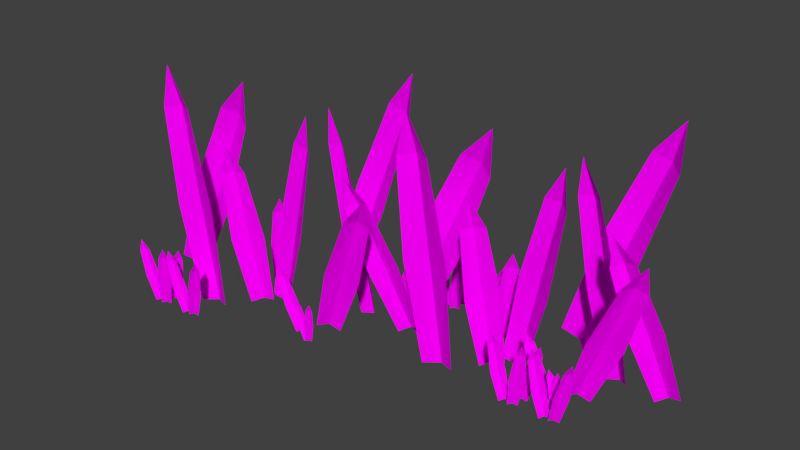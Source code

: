 # Source: rainForestLeaves.blend  (saved by Blender 2.79.0; exported with 4.5.12 LTS)
import bpy
from mathutils import Matrix  # noqa: F401  (used for matrix-valued properties, if any)

bpy.ops.wm.read_factory_settings(use_empty=True)
scene = bpy.context.scene
scene.name = 'Scene'

# ---- collections
col_collection_1 = bpy.data.collections.new('Collection 1'); scene.collection.children.link(col_collection_1)

# ---- images (referenced by path relative to the original .blend; pixels are not part of the script)
import os
ASSET_DIR = os.environ.get("B2B_ASSET_DIR", "")  # directory of the original .blend (textures are referenced by path, not embedded)
HERE = os.path.dirname(os.path.abspath(__file__))  # packed textures are extracted next to this script under _unpacked/

def load_image(name, relpath, width, height, colorspace="sRGB"):
    """Load a texture the original file referenced (path relative to the .blend, or extracted next to this script)."""
    p = next((c for c in (os.path.join(HERE, relpath), os.path.join(ASSET_DIR, relpath)) if relpath and os.path.exists(c)), "")
    if p:
        img = bpy.data.images.load(p, check_existing=True)
        img.name = name
    else:  # same state as the original file: an image datablock whose file is absent (Cycles renders it pink)
        img = bpy.data.images.new(name, width, height)
        img.source = "FILE"
        img.filepath = "//" + (relpath or name)
    img.colorspace_settings.name = colorspace
    return img
img_rainforestleaves_png = load_image('rainForestLeaves.png', 'rainForestLeaves.png', 1024, 1024, 'sRGB')

# ---- materials (node trees are filled in below, after node groups)
mat_rainforestleaves = bpy.data.materials.new('rainForestLeaves')
mat_rainforestleaves.alpha_threshold = 0.0
mat_rainforestleaves.roughness = 0.5

# ---- material node trees
mat_rainforestleaves.use_nodes = True; mat_rainforestleaves.node_tree.nodes.clear()
_N = mat_rainforestleaves.node_tree.nodes; _L = mat_rainforestleaves.node_tree.links
n0 = _N.new('ShaderNodeOutputMaterial'); n0.name = 'Material Output'; n0.location = (300, 300)
n1 = _N.new('ShaderNodeBsdfDiffuse'); n1.name = 'Diffuse BSDF'; n1.location = (10, 300)
n2 = _N.new('ShaderNodeTexImage'); n2.name = 'Image Texture'; n2.location = (-180, 300)
n2.width = 140
n2.image = img_rainforestleaves_png
_L.new(n1.outputs[0], n0.inputs[0])
_L.new(n2.outputs[0], n1.inputs[0])
n0.is_active_output = True

# ---- world
world_world = bpy.data.worlds.new('World'); scene.world = world_world
world_world.color = (0.05088, 0.05088, 0.05088)
world_world.use_sun_shadow = False
world_world.sun_shadow_jitter_overblur = 0.0
world_world.cycles.sampling_method = 'MANUAL'

# ---- meshes
me_circle = bpy.data.meshes.new('Circle')
me_circle.from_pydata([(-0.823, 1.606, -5.712), (-1.253, 1.299, -5.709), (-0.8942, 0.5926, -5.707), (0.04356, -0.09868, -5.708), (0.735, -0.08082, -5.766), (1.441, -0.06254, -5.713), (1.082, 0.6437, -5.715), (0.1441, 1.335, -5.714), (0.08669, 0.618, -5.767), (-0.5616, 1.317, -5.767), (1.629, 1.116, -5.8), (1.39, 0.9059, -5.771), (1.598, 0.4227, -5.793), (2.13, -0.05018, -5.853), (2.391, -0.03797, -5.93), (2.913, -0.02546, -5.944), (2.706, 0.4577, -5.922), (2.174, 0.9306, -5.862), (2.021, 0.4401, -5.889), (1.651, 0.9181, -5.848), (4.556, 1.371, -6.053), (3.746, 1.142, -6.069), (2.915, 0.5613, -6.049), (2.551, -0.0314, -6.004), (3.194, -0.05048, -6.02), (3.678, -0.06016, -5.946), (4.509, 0.5206, -5.966), (4.872, 1.113, -6.01), (3.791, 0.5362, -6.052), (4.388, 1.123, -6.084), (2.185, 0.6326, -6.164), (1.85, 0.5153, -6.147), (1.524, 0.2264, -6.16), (1.399, -0.0648, -6.197), (1.564, -0.06437, -6.243), (1.882, -0.07051, -6.252), (2.207, 0.2184, -6.239), (2.333, 0.5096, -6.203), (1.789, 0.2257, -6.219), (2.014, 0.5157, -6.194), (-2.183, 0.3338, -5.516), (-2.247, 0.2463, -5.504), (-2.083, 0.04863, -5.513), (-1.787, -0.1433, -5.538), (-1.682, -0.1371, -5.569), (-1.469, -0.1296, -5.575), (-1.633, 0.06803, -5.566), (-1.929, 0.26, -5.542), (-1.912, 0.05767, -5.553), (-2.142, 0.2525, -5.536), (-0.8233, 0.3311, -5.516), (-1.061, 0.2523, -5.504), (-1.308, 0.05712, -5.513), (-1.42, -0.1402, -5.538), (-1.309, -0.1403, -5.569), (-1.093, -0.1453, -5.575), (-0.8459, 0.0499, -5.566), (-0.7342, 0.2472, -5.542), (-1.129, 0.05594, -5.553), (-0.9495, 0.2522, -5.536), (-0.3479, 0.3199, -5.587), (-0.6453, 0.247, -5.575), (-1.043, 0.0589, -5.584), (-1.308, -0.1343, -5.608), (-1.198, -0.1368, -5.64), (-0.988, -0.1465, -5.646), (-0.5902, 0.04166, -5.637), (-0.3251, 0.2348, -5.612), (-0.8662, 0.05382, -5.623), (-0.5347, 0.2445, -5.607), (4.445, 0.4069, -5.766), (4.436, 0.3187, -5.754), (4.722, 0.1249, -5.763), (5.135, -0.06088, -5.788), (5.235, -0.05289, -5.819), (5.442, -0.04175, -5.825), (5.157, 0.152, -5.816), (4.744, 0.3378, -5.792), (4.886, 0.1369, -5.802), (4.537, 0.3267, -5.786), (-0.4653, 0.3415, -5.516), (-0.5291, 0.2539, -5.504), (-0.365, 0.05631, -5.513), (-0.06921, -0.1356, -5.538), (0.03609, -0.1294, -5.569), (0.2488, -0.1219, -5.575), (0.08469, 0.07571, -5.566), (-0.2111, 0.2677, -5.542), (-0.1939, 0.06536, -5.553), (-0.4238, 0.2601, -5.536), (1.197, 0.3373, -5.516), (0.9139, 0.2628, -5.504), (0.5537, 0.07254, -5.513), (0.3271, -0.122, -5.538), (0.4382, -0.124, -5.569), (0.6496, -0.1324, -5.575), (1.01, 0.05782, -5.566), (1.236, 0.2524, -5.542), (0.7316, 0.06844, -5.553), (1.025, 0.2608, -5.536), (5.71, 0.2673, -5.7), (5.676, 0.2114, -5.692), (5.794, 0.08563, -5.698), (5.997, -0.03622, -5.714), (6.063, -0.03206, -5.734), (6.199, -0.02684, -5.738), (6.08, 0.0989, -5.732), (5.878, 0.2208, -5.716), (5.903, 0.09174, -5.723), (5.742, 0.2155, -5.712), (0.3648, 0.1861, -5.6), (0.2182, 0.1354, -5.593), (0.07318, 0.01048, -5.598), (0.01468, -0.1156, -5.614), (0.08592, -0.1155, -5.634), (0.2236, -0.1183, -5.638), (0.3687, 0.006709, -5.632), (0.4272, 0.1328, -5.617), (0.1877, 0.01005, -5.624), (0.2895, 0.1356, -5.613), (6.412, 0.2689, -5.7), (6.265, 0.2183, -5.692), (6.12, 0.09331, -5.698), (6.062, -0.03276, -5.714), (6.133, -0.03264, -5.734), (6.271, -0.03542, -5.738), (6.416, 0.08955, -5.732), (6.474, 0.2156, -5.716), (6.235, 0.09289, -5.723), (6.336, 0.2184, -5.712), (4.369, 1.351, -6.296), (4.223, 1.087, -6.311), (4.962, 0.5025, -6.291), (6.153, -0.05911, -6.247), (6.782, -0.03044, -6.263), (7.245, -0.004545, -6.189), (6.506, 0.5796, -6.209), (5.314, 1.141, -6.253), (5.817, 0.5424, -6.295), (4.852, 1.115, -6.327), (7.479, 1.64, -6.518), (6.246, 1.393, -6.537), (4.581, 0.7261, -6.513), (3.46, 0.03004, -6.459), (4.205, -0.01348, -6.478), (4.773, -0.04069, -6.389), (6.437, 0.6261, -6.413), (7.558, 1.322, -6.467), (5.598, 0.6679, -6.517), (6.991, 1.349, -6.556), (8.733, 1.079, -5.8), (7.929, 0.9117, -5.771), (6.75, 0.4691, -5.793), (5.886, 0.01005, -5.853), (6.151, 0.0003057, -5.93), (6.647, -0.02973, -5.944), (7.826, 0.4129, -5.922), (8.69, 0.8719, -5.862), (7.172, 0.4511, -5.889), (8.194, 0.9019, -5.848), (6.83, 1.088, -5.972), (6.738, 0.8739, -5.993), (7.394, 0.4103, -6.084), (8.414, -0.0308, -6.191), (8.785, 0.0006512, -6.248), (9.293, 0.02342, -6.232), (8.637, 0.487, -6.141), (7.617, 0.9281, -6.034), (7.947, 0.453, -6.149), (7.108, 0.9053, -6.05), (1.999, 1.538, -5.93), (0.6625, 1.314, -5.927), (-1.263, 0.6826, -5.926), (-2.649, 0.01269, -5.927), (-2.005, -0.03301, -5.985), (-1.348, -0.0796, -5.932), (0.5776, 0.5521, -5.933), (1.964, 1.222, -5.932), (-0.3493, 0.6178, -5.985), (1.306, 1.269, -5.986), (9.259, 1.606, -6.088), (8.829, 1.299, -6.085), (9.188, 0.5926, -6.084), (10.13, -0.09868, -6.085), (10.82, -0.08082, -6.143), (11.52, -0.06254, -6.09), (11.16, 0.6437, -6.091), (10.23, 1.335, -6.09), (10.17, 0.618, -6.143), (9.52, 1.317, -6.144), (11.71, 1.116, -6.176), (11.47, 0.9059, -6.147), (11.68, 0.4227, -6.169), (12.21, -0.05018, -6.229), (12.47, -0.03797, -6.306), (13.0, -0.02546, -6.321), (12.79, 0.4577, -6.299), (12.26, 0.9306, -6.239), (12.1, 0.4401, -6.265), (11.73, 0.9181, -6.224), (14.64, 1.371, -6.429), (13.83, 1.142, -6.445), (13.0, 0.5613, -6.425), (12.63, -0.0314, -6.381), (13.28, -0.05048, -6.396), (13.76, -0.06016, -6.322), (14.59, 0.5206, -6.343), (14.95, 1.113, -6.387), (13.87, 0.5362, -6.429), (14.47, 1.123, -6.461), (12.27, 0.6326, -6.541), (11.93, 0.5153, -6.523), (11.61, 0.2264, -6.537), (11.48, -0.0648, -6.573), (11.65, -0.06437, -6.62), (11.96, -0.07051, -6.629), (12.29, 0.2184, -6.615), (12.41, 0.5096, -6.579), (11.87, 0.2257, -6.595), (12.1, 0.5157, -6.57), (13.62, 0.4166, -5.992), (13.56, 0.3291, -5.98), (13.72, 0.1315, -5.989), (14.02, -0.06048, -6.014), (14.13, -0.05427, -6.045), (14.34, -0.04676, -6.051), (14.17, 0.1509, -6.042), (13.88, 0.3428, -6.018), (13.9, 0.1405, -6.028), (13.67, 0.3353, -6.012), (14.98, 0.4139, -5.992), (14.75, 0.3352, -5.98), (14.5, 0.14, -5.989), (14.39, -0.05736, -6.014), (14.5, -0.05748, -6.045), (14.71, -0.06246, -6.051), (14.96, 0.1327, -6.042), (15.07, 0.3301, -6.018), (14.68, 0.1388, -6.028), (14.86, 0.335, -6.012), (15.46, 0.4028, -6.063), (15.16, 0.3299, -6.051), (14.76, 0.1417, -6.06), (14.5, -0.05145, -6.084), (14.61, -0.05401, -6.116), (14.82, -0.06364, -6.122), (15.22, 0.1245, -6.113), (15.48, 0.3177, -6.088), (14.94, 0.1367, -6.099), (15.27, 0.3273, -6.082), (14.53, 0.4069, -6.142), (14.52, 0.3187, -6.13), (14.8, 0.1249, -6.139), (15.22, -0.06088, -6.164), (15.32, -0.05289, -6.196), (15.52, -0.04175, -6.202), (15.24, 0.152, -6.193), (14.83, 0.3378, -6.168), (14.97, 0.1369, -6.179), (14.62, 0.3267, -6.162), (15.34, 0.4243, -5.992), (15.28, 0.3368, -5.98), (15.44, 0.1391, -5.989), (15.74, -0.0528, -6.014), (15.84, -0.04659, -6.045), (16.06, -0.03908, -6.051), (15.89, 0.1586, -6.042), (15.6, 0.3505, -6.018), (15.61, 0.1482, -6.028), (15.38, 0.343, -6.012), (17.0, 0.4201, -5.992), (16.72, 0.3456, -5.98), (16.36, 0.1554, -5.989), (16.13, -0.03918, -6.014), (16.25, -0.04112, -6.045), (16.46, -0.04959, -6.051), (16.82, 0.1407, -6.042), (17.04, 0.3352, -6.018), (16.54, 0.1513, -6.028), (16.83, 0.3437, -6.012), (15.79, 0.2673, -6.076), (15.76, 0.2114, -6.069), (15.88, 0.08563, -6.074), (16.08, -0.03622, -6.09), (16.15, -0.03206, -6.11), (16.28, -0.02684, -6.114), (16.16, 0.0989, -6.108), (15.96, 0.2208, -6.093), (15.98, 0.09174, -6.1), (15.82, 0.2155, -6.089), (16.17, 0.2689, -6.076), (16.03, 0.2183, -6.069), (15.88, 0.09331, -6.074), (15.82, -0.03276, -6.09), (15.89, -0.03264, -6.11), (16.03, -0.03542, -6.114), (16.18, 0.08955, -6.108), (16.23, 0.2156, -6.093), (15.99, 0.09289, -6.1), (16.1, 0.2184, -6.089), (16.49, 0.2689, -6.076), (16.35, 0.2183, -6.069), (16.2, 0.09331, -6.074), (16.14, -0.03276, -6.09), (16.21, -0.03264, -6.11), (16.35, -0.03542, -6.114), (16.5, 0.08955, -6.108), (16.56, 0.2156, -6.093), (16.32, 0.09289, -6.1), (16.42, 0.2184, -6.089), (14.45, 1.351, -6.672), (14.3, 1.087, -6.688), (15.04, 0.5025, -6.668), (16.24, -0.05911, -6.623), (16.86, -0.03044, -6.639), (17.33, -0.004545, -6.565), (16.59, 0.5796, -6.585), (15.4, 1.141, -6.63), (15.9, 0.5424, -6.671), (14.93, 1.115, -6.704), (17.56, 1.64, -6.895), (16.33, 1.393, -6.914), (14.66, 0.7261, -6.89), (13.54, 0.03004, -6.836), (14.29, -0.01348, -6.855), (14.85, -0.04069, -6.765), (16.52, 0.6261, -6.79), (17.64, 1.322, -6.843), (15.68, 0.6679, -6.894), (17.07, 1.349, -6.933), (18.81, 1.079, -6.176), (18.01, 0.9117, -6.147), (16.83, 0.4691, -6.169), (15.97, 0.01005, -6.229), (16.23, 0.0003056, -6.306), (16.73, -0.02973, -6.321), (17.91, 0.4129, -6.299), (18.77, 0.8719, -6.239), (17.25, 0.4511, -6.265), (18.28, 0.9019, -6.224), (16.91, 1.088, -6.349), (16.82, 0.8739, -6.37), (17.48, 0.4103, -6.46), (18.5, -0.0308, -6.568), (18.87, 0.0006511, -6.624), (19.38, 0.02342, -6.608), (18.72, 0.487, -6.517), (17.7, 0.9281, -6.41), (18.03, 0.453, -6.525), (17.19, 0.9053, -6.426), (12.08, 1.538, -6.306), (10.74, 1.314, -6.304), (8.819, 0.6826, -6.302), (7.433, 0.01269, -6.303), (8.077, -0.03301, -6.361), (8.734, -0.0796, -6.308), (10.66, 0.5521, -6.31), (12.05, 1.222, -6.309), (9.733, 0.6178, -6.362), (11.39, 1.269, -6.362), (8.122, 0.4358, -6.625), (8.058, 0.3482, -6.613), (8.222, 0.1506, -6.622), (8.518, -0.04136, -6.646), (8.623, -0.03516, -6.678), (8.836, -0.02764, -6.684), (8.672, 0.17, -6.675), (8.376, 0.3619, -6.65), (8.393, 0.1596, -6.661), (8.163, 0.3544, -6.644), (9.481, 0.433, -6.625), (9.244, 0.3543, -6.613), (8.996, 0.1591, -6.622), (8.885, -0.03824, -6.646), (8.996, -0.03837, -6.678), (9.212, -0.04335, -6.684), (9.459, 0.1519, -6.675), (9.571, 0.3492, -6.65), (9.176, 0.1579, -6.661), (9.355, 0.3541, -6.644), (9.957, 0.4219, -6.695), (9.659, 0.349, -6.684), (9.262, 0.1609, -6.693), (8.996, -0.03233, -6.717), (9.107, -0.03489, -6.749), (9.317, -0.04452, -6.755), (9.714, 0.1436, -6.746), (9.98, 0.3368, -6.721), (9.439, 0.1558, -6.732), (9.77, 0.3464, -6.715), (9.839, 0.4434, -6.625), (9.776, 0.3559, -6.613), (9.94, 0.1583, -6.622), (10.24, -0.03368, -6.646), (10.34, -0.02747, -6.678), (10.55, -0.01996, -6.684), (10.39, 0.1777, -6.675), (10.09, 0.3696, -6.65), (10.11, 0.1673, -6.661), (9.881, 0.3621, -6.644), (11.5, 0.4392, -6.625), (11.22, 0.3647, -6.613), (10.86, 0.1745, -6.622), (10.63, -0.02006, -6.646), (10.74, -0.022, -6.678), (10.95, -0.03047, -6.684), (11.31, 0.1598, -6.675), (11.54, 0.3543, -6.65), (11.04, 0.1704, -6.661), (11.33, 0.3628, -6.644), (10.67, 0.2881, -6.709), (10.52, 0.2374, -6.701), (10.38, 0.1124, -6.707), (10.32, -0.01364, -6.723), (10.39, -0.01352, -6.743), (10.53, -0.01631, -6.747), (10.67, 0.1087, -6.741), (10.73, 0.2347, -6.725), (10.49, 0.112, -6.732), (10.59, 0.2375, -6.722)], [], [(4, 5, 6, 8), (8, 6, 7, 9), (0, 1, 9), (2, 8, 9, 1), (3, 4, 8, 2), (7, 0, 9), (14, 15, 16, 18), (18, 16, 17, 19), (10, 11, 19), (12, 18, 19, 11), (13, 14, 18, 12), (17, 10, 19), (24, 25, 26, 28), (28, 26, 27, 29), (20, 21, 29), (22, 28, 29, 21), (23, 24, 28, 22), (27, 20, 29), (34, 35, 36, 38), (38, 36, 37, 39), (30, 31, 39), (32, 38, 39, 31), (33, 34, 38, 32), (37, 30, 39), (44, 45, 46, 48), (48, 46, 47, 49), (40, 41, 49), (42, 48, 49, 41), (43, 44, 48, 42), (47, 40, 49), (54, 55, 56, 58), (58, 56, 57, 59), (50, 51, 59), (52, 58, 59, 51), (53, 54, 58, 52), (57, 50, 59), (64, 65, 66, 68), (68, 66, 67, 69), (60, 61, 69), (62, 68, 69, 61), (63, 64, 68, 62), (67, 60, 69), (74, 75, 76, 78), (78, 76, 77, 79), (70, 71, 79), (72, 78, 79, 71), (73, 74, 78, 72), (77, 70, 79), (84, 85, 86, 88), (88, 86, 87, 89), (80, 81, 89), (82, 88, 89, 81), (83, 84, 88, 82), (87, 80, 89), (94, 95, 96, 98), (98, 96, 97, 99), (90, 91, 99), (92, 98, 99, 91), (93, 94, 98, 92), (97, 90, 99), (104, 105, 106, 108), (108, 106, 107, 109), (100, 101, 109), (102, 108, 109, 101), (103, 104, 108, 102), (107, 100, 109), (114, 115, 116, 118), (118, 116, 117, 119), (110, 111, 119), (112, 118, 119, 111), (113, 114, 118, 112), (117, 110, 119), (124, 125, 126, 128), (128, 126, 127, 129), (120, 121, 129), (122, 128, 129, 121), (123, 124, 128, 122), (127, 120, 129), (134, 135, 136, 138), (138, 136, 137, 139), (130, 131, 139), (132, 138, 139, 131), (133, 134, 138, 132), (137, 130, 139), (144, 145, 146, 148), (148, 146, 147, 149), (140, 141, 149), (142, 148, 149, 141), (143, 144, 148, 142), (147, 140, 149), (154, 155, 156, 158), (158, 156, 157, 159), (150, 151, 159), (152, 158, 159, 151), (153, 154, 158, 152), (157, 150, 159), (164, 165, 166, 168), (168, 166, 167, 169), (160, 161, 169), (162, 168, 169, 161), (163, 164, 168, 162), (167, 160, 169), (174, 175, 176, 178), (178, 176, 177, 179), (170, 171, 179), (172, 178, 179, 171), (173, 174, 178, 172), (177, 170, 179), (184, 185, 186, 188), (188, 186, 187, 189), (180, 181, 189), (182, 188, 189, 181), (183, 184, 188, 182), (187, 180, 189), (194, 195, 196, 198), (198, 196, 197, 199), (190, 191, 199), (192, 198, 199, 191), (193, 194, 198, 192), (197, 190, 199), (204, 205, 206, 208), (208, 206, 207, 209), (200, 201, 209), (202, 208, 209, 201), (203, 204, 208, 202), (207, 200, 209), (214, 215, 216, 218), (218, 216, 217, 219), (210, 211, 219), (212, 218, 219, 211), (213, 214, 218, 212), (217, 210, 219), (224, 225, 226, 228), (228, 226, 227, 229), (220, 221, 229), (222, 228, 229, 221), (223, 224, 228, 222), (227, 220, 229), (234, 235, 236, 238), (238, 236, 237, 239), (230, 231, 239), (232, 238, 239, 231), (233, 234, 238, 232), (237, 230, 239), (244, 245, 246, 248), (248, 246, 247, 249), (240, 241, 249), (242, 248, 249, 241), (243, 244, 248, 242), (247, 240, 249), (254, 255, 256, 258), (258, 256, 257, 259), (250, 251, 259), (252, 258, 259, 251), (253, 254, 258, 252), (257, 250, 259), (264, 265, 266, 268), (268, 266, 267, 269), (260, 261, 269), (262, 268, 269, 261), (263, 264, 268, 262), (267, 260, 269), (274, 275, 276, 278), (278, 276, 277, 279), (270, 271, 279), (272, 278, 279, 271), (273, 274, 278, 272), (277, 270, 279), (284, 285, 286, 288), (288, 286, 287, 289), (280, 281, 289), (282, 288, 289, 281), (283, 284, 288, 282), (287, 280, 289), (294, 295, 296, 298), (298, 296, 297, 299), (290, 291, 299), (292, 298, 299, 291), (293, 294, 298, 292), (297, 290, 299), (304, 305, 306, 308), (308, 306, 307, 309), (300, 301, 309), (302, 308, 309, 301), (303, 304, 308, 302), (307, 300, 309), (314, 315, 316, 318), (318, 316, 317, 319), (310, 311, 319), (312, 318, 319, 311), (313, 314, 318, 312), (317, 310, 319), (324, 325, 326, 328), (328, 326, 327, 329), (320, 321, 329), (322, 328, 329, 321), (323, 324, 328, 322), (327, 320, 329), (334, 335, 336, 338), (338, 336, 337, 339), (330, 331, 339), (332, 338, 339, 331), (333, 334, 338, 332), (337, 330, 339), (344, 345, 346, 348), (348, 346, 347, 349), (340, 341, 349), (342, 348, 349, 341), (343, 344, 348, 342), (347, 340, 349), (354, 355, 356, 358), (358, 356, 357, 359), (350, 351, 359), (352, 358, 359, 351), (353, 354, 358, 352), (357, 350, 359), (364, 365, 366, 368), (368, 366, 367, 369), (360, 361, 369), (362, 368, 369, 361), (363, 364, 368, 362), (367, 360, 369), (374, 375, 376, 378), (378, 376, 377, 379), (370, 371, 379), (372, 378, 379, 371), (373, 374, 378, 372), (377, 370, 379), (384, 385, 386, 388), (388, 386, 387, 389), (380, 381, 389), (382, 388, 389, 381), (383, 384, 388, 382), (387, 380, 389), (394, 395, 396, 398), (398, 396, 397, 399), (390, 391, 399), (392, 398, 399, 391), (393, 394, 398, 392), (397, 390, 399), (404, 405, 406, 408), (408, 406, 407, 409), (400, 401, 409), (402, 408, 409, 401), (403, 404, 408, 402), (407, 400, 409), (414, 415, 416, 418), (418, 416, 417, 419), (410, 411, 419), (412, 418, 419, 411), (413, 414, 418, 412), (417, 410, 419)])
_uv = me_circle.uv_layers.new(name='UVMap')
_uv.uv.foreach_set('vector', [0.1477, 0.1873, 0.248, 0.07193, 0.4997, 0.01262, 0.5019, 0.1927, 0.5019, 0.1927, 0.4997, 0.01262, 0.804, 0.1614, 0.8291, 0.2178, 0.9875, 0.2288, 0.778, 0.273, 0.8291, 0.2178, 0.4993, 0.3619, 0.5019, 0.1927, 0.8291, 0.2178, 0.778, 0.273, 0.2812, 0.3042, 0.1477, 0.1873, 0.5019, 0.1927, 0.4993, 0.3619, 0.804, 0.1614, 0.9875, 0.2288, 0.8291, 0.2178, 0.1477, 0.1873, 0.248, 0.07193, 0.4997, 0.01262, 0.5019, 0.1927, 0.5019, 0.1927, 0.4997, 0.01262, 0.804, 0.1614, 0.8291, 0.2178, 0.9875, 0.2288, 0.778, 0.273, 0.8291, 0.2178, 0.4993, 0.3619, 0.5019, 0.1927, 0.8291, 0.2178, 0.778, 0.273, 0.2812, 0.3042, 0.1477, 0.1873, 0.5019, 0.1927, 0.4993, 0.3619, 0.804, 0.1614, 0.9875, 0.2288, 0.8291, 0.2178, 0.1477, 0.1873, 0.248, 0.07193, 0.4997, 0.01262, 0.5019, 0.1927, 0.5019, 0.1927, 0.4997, 0.01262, 0.804, 0.1614, 0.8291, 0.2178, 0.9875, 0.2288, 0.778, 0.273, 0.8291, 0.2178, 0.4993, 0.3619, 0.5019, 0.1927, 0.8291, 0.2178, 0.778, 0.273, 0.2812, 0.3042, 0.1477, 0.1873, 0.5019, 0.1927, 0.4993, 0.3619, 0.804, 0.1614, 0.9875, 0.2288, 0.8291, 0.2178, 0.1477, 0.1873, 0.248, 0.07193, 0.4997, 0.01262, 0.5019, 0.1927, 0.5019, 0.1927, 0.4997, 0.01262, 0.804, 0.1614, 0.8291, 0.2178, 0.9875, 0.2288, 0.778, 0.273, 0.8291, 0.2178, 0.4993, 0.3619, 0.5019, 0.1927, 0.8291, 0.2178, 0.778, 0.273, 0.2812, 0.3042, 0.1477, 0.1873, 0.5019, 0.1927, 0.4993, 0.3619, 0.804, 0.1614, 0.9875, 0.2288, 0.8291, 0.2178, 0.1477, 0.1873, 0.248, 0.07193, 0.4997, 0.01262, 0.5019, 0.1927, 0.5019, 0.1927, 0.4997, 0.01262, 0.804, 0.1614, 0.8291, 0.2178, 0.9875, 0.2288, 0.778, 0.273, 0.8291, 0.2178, 0.4993, 0.3619, 0.5019, 0.1927, 0.8291, 0.2178, 0.778, 0.273, 0.2812, 0.3042, 0.1477, 0.1873, 0.5019, 0.1927, 0.4993, 0.3619, 0.804, 0.1614, 0.9875, 0.2288, 0.8291, 0.2178, 0.1477, 0.1873, 0.248, 0.07193, 0.4997, 0.01262, 0.5019, 0.1927, 0.5019, 0.1927, 0.4997, 0.01262, 0.804, 0.1614, 0.8291, 0.2178, 0.9875, 0.2288, 0.778, 0.273, 0.8291, 0.2178, 0.4993, 0.3619, 0.5019, 0.1927, 0.8291, 0.2178, 0.778, 0.273, 0.2812, 0.3042, 0.1477, 0.1873, 0.5019, 0.1927, 0.4993, 0.3619, 0.804, 0.1614, 0.9875, 0.2288, 0.8291, 0.2178, 0.1477, 0.1873, 0.248, 0.07193, 0.4997, 0.01262, 0.5019, 0.1927, 0.5019, 0.1927, 0.4997, 0.01262, 0.804, 0.1614, 0.8291, 0.2178, 0.9875, 0.2288, 0.778, 0.273, 0.8291, 0.2178, 0.4993, 0.3619, 0.5019, 0.1927, 0.8291, 0.2178, 0.778, 0.273, 0.2812, 0.3042, 0.1477, 0.1873, 0.5019, 0.1927, 0.4993, 0.3619, 0.804, 0.1614, 0.9875, 0.2288, 0.8291, 0.2178, 0.1477, 0.1873, 0.248, 0.07193, 0.4997, 0.01262, 0.5019, 0.1927, 0.5019, 0.1927, 0.4997, 0.01262, 0.804, 0.1614, 0.8291, 0.2178, 0.9875, 0.2288, 0.778, 0.273, 0.8291, 0.2178, 0.4993, 0.3619, 0.5019, 0.1927, 0.8291, 0.2178, 0.778, 0.273, 0.2812, 0.3042, 0.1477, 0.1873, 0.5019, 0.1927, 0.4993, 0.3619, 0.804, 0.1614, 0.9875, 0.2288, 0.8291, 0.2178, 0.1477, 0.1873, 0.248, 0.07193, 0.4997, 0.01262, 0.5019, 0.1927, 0.5019, 0.1927, 0.4997, 0.01262, 0.804, 0.1614, 0.8291, 0.2178, 0.9875, 0.2288, 0.778, 0.273, 0.8291, 0.2178, 0.4993, 0.3619, 0.5019, 0.1927, 0.8291, 0.2178, 0.778, 0.273, 0.2812, 0.3042, 0.1477, 0.1873, 0.5019, 0.1927, 0.4993, 0.3619, 0.804, 0.1614, 0.9875, 0.2288, 0.8291, 0.2178, 0.1477, 0.1873, 0.248, 0.07193, 0.4997, 0.01262, 0.5019, 0.1927, 0.5019, 0.1927, 0.4997, 0.01262, 0.804, 0.1614, 0.8291, 0.2178, 0.9875, 0.2288, 0.778, 0.273, 0.8291, 0.2178, 0.4993, 0.3619, 0.5019, 0.1927, 0.8291, 0.2178, 0.778, 0.273, 0.2812, 0.3042, 0.1477, 0.1873, 0.5019, 0.1927, 0.4993, 0.3619, 0.804, 0.1614, 0.9875, 0.2288, 0.8291, 0.2178, 0.1477, 0.1873, 0.248, 0.07193, 0.4997, 0.01262, 0.5019, 0.1927, 0.5019, 0.1927, 0.4997, 0.01262, 0.804, 0.1614, 0.8291, 0.2178, 0.9875, 0.2288, 0.778, 0.273, 0.8291, 0.2178, 0.4993, 0.3619, 0.5019, 0.1927, 0.8291, 0.2178, 0.778, 0.273, 0.2812, 0.3042, 0.1477, 0.1873, 0.5019, 0.1927, 0.4993, 0.3619, 0.804, 0.1614, 0.9875, 0.2288, 0.8291, 0.2178, 0.1477, 0.1873, 0.248, 0.07193, 0.4997, 0.01262, 0.5019, 0.1927, 0.5019, 0.1927, 0.4997, 0.01262, 0.804, 0.1614, 0.8291, 0.2178, 0.9875, 0.2288, 0.778, 0.273, 0.8291, 0.2178, 0.4993, 0.3619, 0.5019, 0.1927, 0.8291, 0.2178, 0.778, 0.273, 0.2812, 0.3042, 0.1477, 0.1873, 0.5019, 0.1927, 0.4993, 0.3619, 0.804, 0.1614, 0.9875, 0.2288, 0.8291, 0.2178, 0.1477, 0.1873, 0.248, 0.07193, 0.4997, 0.01262, 0.5019, 0.1927, 0.5019, 0.1927, 0.4997, 0.01262, 0.804, 0.1614, 0.8291, 0.2178, 0.9875, 0.2288, 0.778, 0.273, 0.8291, 0.2178, 0.4993, 0.3619, 0.5019, 0.1927, 0.8291, 0.2178, 0.778, 0.273, 0.2812, 0.3042, 0.1477, 0.1873, 0.5019, 0.1927, 0.4993, 0.3619, 0.804, 0.1614, 0.9875, 0.2288, 0.8291, 0.2178, 0.1477, 0.1873, 0.248, 0.07193, 0.4997, 0.01262, 0.5019, 0.1927, 0.5019, 0.1927, 0.4997, 0.01262, 0.804, 0.1614, 0.8291, 0.2178, 0.9875, 0.2288, 0.778, 0.273, 0.8291, 0.2178, 0.4993, 0.3619, 0.5019, 0.1927, 0.8291, 0.2178, 0.778, 0.273, 0.2812, 0.3042, 0.1477, 0.1873, 0.5019, 0.1927, 0.4993, 0.3619, 0.804, 0.1614, 0.9875, 0.2288, 0.8291, 0.2178, 0.1477, 0.1873, 0.248, 0.07193, 0.4997, 0.01262, 0.5019, 0.1927, 0.5019, 0.1927, 0.4997, 0.01262, 0.804, 0.1614, 0.8291, 0.2178, 0.9875, 0.2288, 0.778, 0.273, 0.8291, 0.2178, 0.4993, 0.3619, 0.5019, 0.1927, 0.8291, 0.2178, 0.778, 0.273, 0.2812, 0.3042, 0.1477, 0.1873, 0.5019, 0.1927, 0.4993, 0.3619, 0.804, 0.1614, 0.9875, 0.2288, 0.8291, 0.2178, 0.1477, 0.1873, 0.248, 0.07193, 0.4997, 0.01262, 0.5019, 0.1927, 0.5019, 0.1927, 0.4997, 0.01262, 0.804, 0.1614, 0.8291, 0.2178, 0.9875, 0.2288, 0.778, 0.273, 0.8291, 0.2178, 0.4993, 0.3619, 0.5019, 0.1927, 0.8291, 0.2178, 0.778, 0.273, 0.2812, 0.3042, 0.1477, 0.1873, 0.5019, 0.1927, 0.4993, 0.3619, 0.804, 0.1614, 0.9875, 0.2288, 0.8291, 0.2178, 0.1477, 0.1873, 0.248, 0.07193, 0.4997, 0.01262, 0.5019, 0.1927, 0.5019, 0.1927, 0.4997, 0.01262, 0.804, 0.1614, 0.8291, 0.2178, 0.9875, 0.2288, 0.778, 0.273, 0.8291, 0.2178, 0.4993, 0.3619, 0.5019, 0.1927, 0.8291, 0.2178, 0.778, 0.273, 0.2812, 0.3042, 0.1477, 0.1873, 0.5019, 0.1927, 0.4993, 0.3619, 0.804, 0.1614, 0.9875, 0.2288, 0.8291, 0.2178, 0.1477, 0.1873, 0.248, 0.07193, 0.4997, 0.01262, 0.5019, 0.1927, 0.5019, 0.1927, 0.4997, 0.01262, 0.804, 0.1614, 0.8291, 0.2178, 0.9875, 0.2288, 0.778, 0.273, 0.8291, 0.2178, 0.4993, 0.3619, 0.5019, 0.1927, 0.8291, 0.2178, 0.778, 0.273, 0.2812, 0.3042, 0.1477, 0.1873, 0.5019, 0.1927, 0.4993, 0.3619, 0.804, 0.1614, 0.9875, 0.2288, 0.8291, 0.2178, 0.1477, 0.1873, 0.248, 0.07193, 0.4997, 0.01262, 0.5019, 0.1927, 0.5019, 0.1927, 0.4997, 0.01262, 0.804, 0.1614, 0.8291, 0.2178, 0.9875, 0.2288, 0.778, 0.273, 0.8291, 0.2178, 0.4993, 0.3619, 0.5019, 0.1927, 0.8291, 0.2178, 0.778, 0.273, 0.2812, 0.3042, 0.1477, 0.1873, 0.5019, 0.1927, 0.4993, 0.3619, 0.804, 0.1614, 0.9875, 0.2288, 0.8291, 0.2178, 0.1477, 0.1873, 0.248, 0.07193, 0.4997, 0.01262, 0.5019, 0.1927, 0.5019, 0.1927, 0.4997, 0.01262, 0.804, 0.1614, 0.8291, 0.2178, 0.9875, 0.2288, 0.778, 0.273, 0.8291, 0.2178, 0.4993, 0.3619, 0.5019, 0.1927, 0.8291, 0.2178, 0.778, 0.273, 0.2812, 0.3042, 0.1477, 0.1873, 0.5019, 0.1927, 0.4993, 0.3619, 0.804, 0.1614, 0.9875, 0.2288, 0.8291, 0.2178, 0.1477, 0.1873, 0.248, 0.07193, 0.4997, 0.01262, 0.5019, 0.1927, 0.5019, 0.1927, 0.4997, 0.01262, 0.804, 0.1614, 0.8291, 0.2178, 0.9875, 0.2288, 0.778, 0.273, 0.8291, 0.2178, 0.4993, 0.3619, 0.5019, 0.1927, 0.8291, 0.2178, 0.778, 0.273, 0.2812, 0.3042, 0.1477, 0.1873, 0.5019, 0.1927, 0.4993, 0.3619, 0.804, 0.1614, 0.9875, 0.2288, 0.8291, 0.2178, 0.1477, 0.1873, 0.248, 0.07193, 0.4997, 0.01262, 0.5019, 0.1927, 0.5019, 0.1927, 0.4997, 0.01262, 0.804, 0.1614, 0.8291, 0.2178, 0.9875, 0.2288, 0.778, 0.273, 0.8291, 0.2178, 0.4993, 0.3619, 0.5019, 0.1927, 0.8291, 0.2178, 0.778, 0.273, 0.2812, 0.3042, 0.1477, 0.1873, 0.5019, 0.1927, 0.4993, 0.3619, 0.804, 0.1614, 0.9875, 0.2288, 0.8291, 0.2178, 0.1477, 0.1873, 0.248, 0.07193, 0.4997, 0.01262, 0.5019, 0.1927, 0.5019, 0.1927, 0.4997, 0.01262, 0.804, 0.1614, 0.8291, 0.2178, 0.9875, 0.2288, 0.778, 0.273, 0.8291, 0.2178, 0.4993, 0.3619, 0.5019, 0.1927, 0.8291, 0.2178, 0.778, 0.273, 0.2812, 0.3042, 0.1477, 0.1873, 0.5019, 0.1927, 0.4993, 0.3619, 0.804, 0.1614, 0.9875, 0.2288, 0.8291, 0.2178, 0.1477, 0.1873, 0.248, 0.07193, 0.4997, 0.01262, 0.5019, 0.1927, 0.5019, 0.1927, 0.4997, 0.01262, 0.804, 0.1614, 0.8291, 0.2178, 0.9875, 0.2288, 0.778, 0.273, 0.8291, 0.2178, 0.4993, 0.3619, 0.5019, 0.1927, 0.8291, 0.2178, 0.778, 0.273, 0.2812, 0.3042, 0.1477, 0.1873, 0.5019, 0.1927, 0.4993, 0.3619, 0.804, 0.1614, 0.9875, 0.2288, 0.8291, 0.2178, 0.1477, 0.1873, 0.248, 0.07193, 0.4997, 0.01262, 0.5019, 0.1927, 0.5019, 0.1927, 0.4997, 0.01262, 0.804, 0.1614, 0.8291, 0.2178, 0.9875, 0.2288, 0.778, 0.273, 0.8291, 0.2178, 0.4993, 0.3619, 0.5019, 0.1927, 0.8291, 0.2178, 0.778, 0.273, 0.2812, 0.3042, 0.1477, 0.1873, 0.5019, 0.1927, 0.4993, 0.3619, 0.804, 0.1614, 0.9875, 0.2288, 0.8291, 0.2178, 0.1477, 0.1873, 0.248, 0.07193, 0.4997, 0.01262, 0.5019, 0.1927, 0.5019, 0.1927, 0.4997, 0.01262, 0.804, 0.1614, 0.8291, 0.2178, 0.9875, 0.2288, 0.778, 0.273, 0.8291, 0.2178, 0.4993, 0.3619, 0.5019, 0.1927, 0.8291, 0.2178, 0.778, 0.273, 0.2812, 0.3042, 0.1477, 0.1873, 0.5019, 0.1927, 0.4993, 0.3619, 0.804, 0.1614, 0.9875, 0.2288, 0.8291, 0.2178, 0.1477, 0.1873, 0.248, 0.07193, 0.4997, 0.01262, 0.5019, 0.1927, 0.5019, 0.1927, 0.4997, 0.01262, 0.804, 0.1614, 0.8291, 0.2178, 0.9875, 0.2288, 0.778, 0.273, 0.8291, 0.2178, 0.4993, 0.3619, 0.5019, 0.1927, 0.8291, 0.2178, 0.778, 0.273, 0.2812, 0.3042, 0.1477, 0.1873, 0.5019, 0.1927, 0.4993, 0.3619, 0.804, 0.1614, 0.9875, 0.2288, 0.8291, 0.2178, 0.1477, 0.1873, 0.248, 0.07193, 0.4997, 0.01262, 0.5019, 0.1927, 0.5019, 0.1927, 0.4997, 0.01262, 0.804, 0.1614, 0.8291, 0.2178, 0.9875, 0.2288, 0.778, 0.273, 0.8291, 0.2178, 0.4993, 0.3619, 0.5019, 0.1927, 0.8291, 0.2178, 0.778, 0.273, 0.2812, 0.3042, 0.1477, 0.1873, 0.5019, 0.1927, 0.4993, 0.3619, 0.804, 0.1614, 0.9875, 0.2288, 0.8291, 0.2178, 0.1477, 0.1873, 0.248, 0.07193, 0.4997, 0.01262, 0.5019, 0.1927, 0.5019, 0.1927, 0.4997, 0.01262, 0.804, 0.1614, 0.8291, 0.2178, 0.9875, 0.2288, 0.778, 0.273, 0.8291, 0.2178, 0.4993, 0.3619, 0.5019, 0.1927, 0.8291, 0.2178, 0.778, 0.273, 0.2812, 0.3042, 0.1477, 0.1873, 0.5019, 0.1927, 0.4993, 0.3619, 0.804, 0.1614, 0.9875, 0.2288, 0.8291, 0.2178, 0.1477, 0.1873, 0.248, 0.07193, 0.4997, 0.01262, 0.5019, 0.1927, 0.5019, 0.1927, 0.4997, 0.01262, 0.804, 0.1614, 0.8291, 0.2178, 0.9875, 0.2288, 0.778, 0.273, 0.8291, 0.2178, 0.4993, 0.3619, 0.5019, 0.1927, 0.8291, 0.2178, 0.778, 0.273, 0.2812, 0.3042, 0.1477, 0.1873, 0.5019, 0.1927, 0.4993, 0.3619, 0.804, 0.1614, 0.9875, 0.2288, 0.8291, 0.2178, 0.1477, 0.1873, 0.248, 0.07193, 0.4997, 0.01262, 0.5019, 0.1927, 0.5019, 0.1927, 0.4997, 0.01262, 0.804, 0.1614, 0.8291, 0.2178, 0.9875, 0.2288, 0.778, 0.273, 0.8291, 0.2178, 0.4993, 0.3619, 0.5019, 0.1927, 0.8291, 0.2178, 0.778, 0.273, 0.2812, 0.3042, 0.1477, 0.1873, 0.5019, 0.1927, 0.4993, 0.3619, 0.804, 0.1614, 0.9875, 0.2288, 0.8291, 0.2178, 0.1477, 0.1873, 0.248, 0.07193, 0.4997, 0.01262, 0.5019, 0.1927, 0.5019, 0.1927, 0.4997, 0.01262, 0.804, 0.1614, 0.8291, 0.2178, 0.9875, 0.2288, 0.778, 0.273, 0.8291, 0.2178, 0.4993, 0.3619, 0.5019, 0.1927, 0.8291, 0.2178, 0.778, 0.273, 0.2812, 0.3042, 0.1477, 0.1873, 0.5019, 0.1927, 0.4993, 0.3619, 0.804, 0.1614, 0.9875, 0.2288, 0.8291, 0.2178, 0.1477, 0.1873, 0.248, 0.07193, 0.4997, 0.01262, 0.5019, 0.1927, 0.5019, 0.1927, 0.4997, 0.01262, 0.804, 0.1614, 0.8291, 0.2178, 0.9875, 0.2288, 0.778, 0.273, 0.8291, 0.2178, 0.4993, 0.3619, 0.5019, 0.1927, 0.8291, 0.2178, 0.778, 0.273, 0.2812, 0.3042, 0.1477, 0.1873, 0.5019, 0.1927, 0.4993, 0.3619, 0.804, 0.1614, 0.9875, 0.2288, 0.8291, 0.2178, 0.1477, 0.1873, 0.248, 0.07193, 0.4997, 0.01262, 0.5019, 0.1927, 0.5019, 0.1927, 0.4997, 0.01262, 0.804, 0.1614, 0.8291, 0.2178, 0.9875, 0.2288, 0.778, 0.273, 0.8291, 0.2178, 0.4993, 0.3619, 0.5019, 0.1927, 0.8291, 0.2178, 0.778, 0.273, 0.2812, 0.3042, 0.1477, 0.1873, 0.5019, 0.1927, 0.4993, 0.3619, 0.804, 0.1614, 0.9875, 0.2288, 0.8291, 0.2178, 0.1477, 0.1873, 0.248, 0.07193, 0.4997, 0.01262, 0.5019, 0.1927, 0.5019, 0.1927, 0.4997, 0.01262, 0.804, 0.1614, 0.8291, 0.2178, 0.9875, 0.2288, 0.778, 0.273, 0.8291, 0.2178, 0.4993, 0.3619, 0.5019, 0.1927, 0.8291, 0.2178, 0.778, 0.273, 0.2812, 0.3042, 0.1477, 0.1873, 0.5019, 0.1927, 0.4993, 0.3619, 0.804, 0.1614, 0.9875, 0.2288, 0.8291, 0.2178, 0.1477, 0.1873, 0.248, 0.07193, 0.4997, 0.01262, 0.5019, 0.1927, 0.5019, 0.1927, 0.4997, 0.01262, 0.804, 0.1614, 0.8291, 0.2178, 0.9875, 0.2288, 0.778, 0.273, 0.8291, 0.2178, 0.4993, 0.3619, 0.5019, 0.1927, 0.8291, 0.2178, 0.778, 0.273, 0.2812, 0.3042, 0.1477, 0.1873, 0.5019, 0.1927, 0.4993, 0.3619, 0.804, 0.1614, 0.9875, 0.2288, 0.8291, 0.2178, 0.1477, 0.1873, 0.248, 0.07193, 0.4997, 0.01262, 0.5019, 0.1927, 0.5019, 0.1927, 0.4997, 0.01262, 0.804, 0.1614, 0.8291, 0.2178, 0.9875, 0.2288, 0.778, 0.273, 0.8291, 0.2178, 0.4993, 0.3619, 0.5019, 0.1927, 0.8291, 0.2178, 0.778, 0.273, 0.2812, 0.3042, 0.1477, 0.1873, 0.5019, 0.1927, 0.4993, 0.3619, 0.804, 0.1614, 0.9875, 0.2288, 0.8291, 0.2178, 0.1477, 0.1873, 0.248, 0.07193, 0.4997, 0.01262, 0.5019, 0.1927, 0.5019, 0.1927, 0.4997, 0.01262, 0.804, 0.1614, 0.8291, 0.2178, 0.9875, 0.2288, 0.778, 0.273, 0.8291, 0.2178, 0.4993, 0.3619, 0.5019, 0.1927, 0.8291, 0.2178, 0.778, 0.273, 0.2812, 0.3042, 0.1477, 0.1873, 0.5019, 0.1927, 0.4993, 0.3619, 0.804, 0.1614, 0.9875, 0.2288, 0.8291, 0.2178, 0.1477, 0.1873, 0.248, 0.07193, 0.4997, 0.01262, 0.5019, 0.1927, 0.5019, 0.1927, 0.4997, 0.01262, 0.804, 0.1614, 0.8291, 0.2178, 0.9875, 0.2288, 0.778, 0.273, 0.8291, 0.2178, 0.4993, 0.3619, 0.5019, 0.1927, 0.8291, 0.2178, 0.778, 0.273, 0.2812, 0.3042, 0.1477, 0.1873, 0.5019, 0.1927, 0.4993, 0.3619, 0.804, 0.1614, 0.9875, 0.2288, 0.8291, 0.2178, 0.1477, 0.1873, 0.248, 0.07193, 0.4997, 0.01262, 0.5019, 0.1927, 0.5019, 0.1927, 0.4997, 0.01262, 0.804, 0.1614, 0.8291, 0.2178, 0.9875, 0.2288, 0.778, 0.273, 0.8291, 0.2178, 0.4993, 0.3619, 0.5019, 0.1927, 0.8291, 0.2178, 0.778, 0.273, 0.2812, 0.3042, 0.1477, 0.1873, 0.5019, 0.1927, 0.4993, 0.3619, 0.804, 0.1614, 0.9875, 0.2288, 0.8291, 0.2178, 0.1477, 0.1873, 0.248, 0.07193, 0.4997, 0.01262, 0.5019, 0.1927, 0.5019, 0.1927, 0.4997, 0.01262, 0.804, 0.1614, 0.8291, 0.2178, 0.9875, 0.2288, 0.778, 0.273, 0.8291, 0.2178, 0.4993, 0.3619, 0.5019, 0.1927, 0.8291, 0.2178, 0.778, 0.273, 0.2812, 0.3042, 0.1477, 0.1873, 0.5019, 0.1927, 0.4993, 0.3619, 0.804, 0.1614, 0.9875, 0.2288, 0.8291, 0.2178, 0.1477, 0.1873, 0.248, 0.07193, 0.4997, 0.01262, 0.5019, 0.1927, 0.5019, 0.1927, 0.4997, 0.01262, 0.804, 0.1614, 0.8291, 0.2178, 0.9875, 0.2288, 0.778, 0.273, 0.8291, 0.2178, 0.4993, 0.3619, 0.5019, 0.1927, 0.8291, 0.2178, 0.778, 0.273, 0.2812, 0.3042, 0.1477, 0.1873, 0.5019, 0.1927, 0.4993, 0.3619, 0.804, 0.1614, 0.9875, 0.2288, 0.8291, 0.2178])
me_circle.materials.append(mat_rainforestleaves)
me_circle.use_remesh_preserve_volume = False
me_circle.use_remesh_preserve_attributes = False
me_circle.use_mirror_vertex_groups = False
me_circle.update()

# ---- objects
ob_circle = bpy.data.objects.new('Circle', me_circle)

# ---- transforms, parenting, visibility, modifiers, constraints
ob_circle.location = (-0.1316, -5.665, -0.07249)
ob_circle.rotation_euler = (1.571, -0.0, 0.0)
ob_circle.scale = (0.145, 0.8683, 0.8683)
ob_circle.lineart.crease_threshold = 0.0

# ---- collection membership
col_collection_1.objects.link(ob_circle)

# ---- scene / render settings (as saved in the file)
scene.frame_start = 1; scene.frame_end = 250; scene.frame_set(1)
scene.render.engine = 'CYCLES'
scene.render.resolution_percentage = 50
scene.render.dither_intensity = 0.0
scene.cycles.use_denoising = False
scene.cycles.samples = 128
scene.cycles.sampling_pattern = 'TABULATED_SOBOL'
scene.cycles.use_adaptive_sampling = False
scene.cycles.use_light_tree = False
scene.cycles.blur_glossy = 0.0
scene.cycles.sample_clamp_indirect = 0.0
scene.view_settings.view_transform = 'Standard'
bpy.context.view_layer.update()

# ---- added for rendering (the .blend has no active camera and no usable light): camera, sun
cam_auto = bpy.data.cameras.new('AutoCamera')
cam_auto.lens = 50.0
cam_auto.sensor_width = 36.0
cam_auto.clip_end = 1000.0
ob_auto_camera = bpy.data.objects.new('AutoCamera', cam_auto)
scene.collection.objects.link(ob_auto_camera)
ob_auto_camera.location = (4.56013, -4.44085, 3.35919)
ob_auto_camera.rotation_euler = (1.09748, -7.21219e-08, 0.694738)
scene.camera = ob_auto_camera
light_auto_sun = bpy.data.lights.new('AutoSun', 'SUN')
light_auto_sun.energy = 3.0
light_auto_sun.angle = 0.0523599
ob_auto_sun = bpy.data.objects.new('AutoSun', light_auto_sun)
scene.collection.objects.link(ob_auto_sun)
ob_auto_sun.rotation_euler = (0.872665, 0.174533, 0.523599)
bpy.context.view_layer.update()
